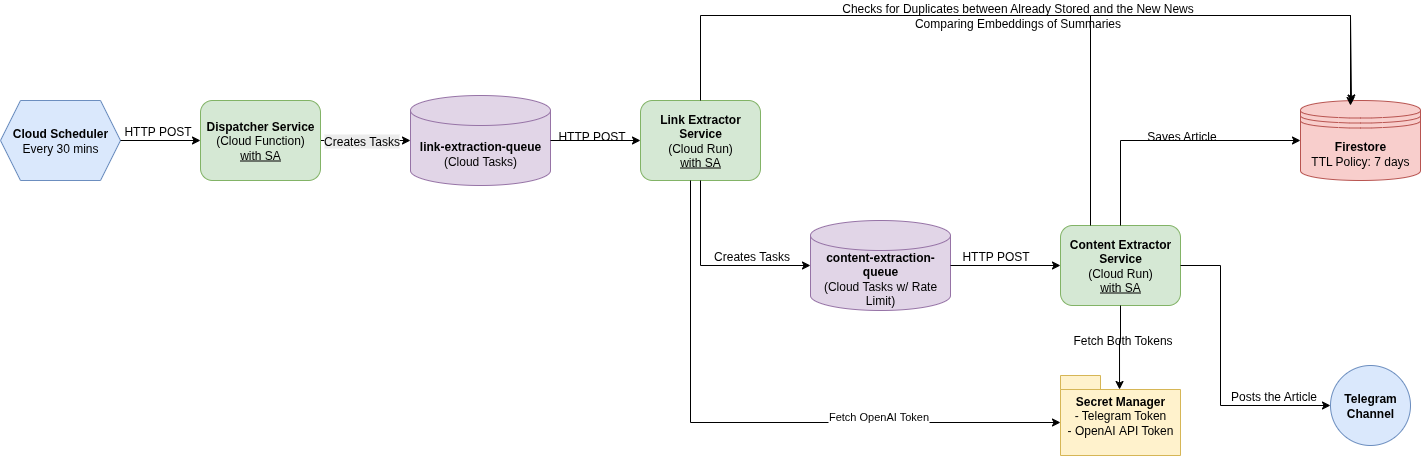

The diagram above was exported from draw.io. Its source (the exported page's mxGraphModel, read from the mxfile embedded in the PNG):
<mxGraphModel dx="1595" dy="764" grid="1" gridSize="10" guides="1" tooltips="1" connect="1" arrows="1" fold="1" page="1" pageScale="1" pageWidth="850" pageHeight="1100" math="0" shadow="0">
  <root>
    <mxCell id="0" />
    <mxCell id="1" parent="0" />
    <mxCell id="GP_N0WaMNO5SBJpIPdHW-1" value="&lt;b&gt;Cloud Scheduler&lt;/b&gt;&lt;br&gt;Every 30 mins" style="shape=hexagon;perimeter=hexagonPerimeter2;whiteSpace=wrap;html=1;fixedSize=1;fillColor=#dae8fc;strokeColor=#6c8ebf;" parent="1" vertex="1">
      <mxGeometry x="100" y="165" width="120" height="80" as="geometry" />
    </mxCell>
    <mxCell id="G7eA6_ZkZvncgTnGn-ZB-9" style="edgeStyle=orthogonalEdgeStyle;rounded=0;orthogonalLoop=1;jettySize=auto;html=1;" parent="1" source="GP_N0WaMNO5SBJpIPdHW-2" target="GP_N0WaMNO5SBJpIPdHW-5" edge="1">
      <mxGeometry relative="1" as="geometry" />
    </mxCell>
    <mxCell id="G7eA6_ZkZvncgTnGn-ZB-10" value="&lt;span style=&quot;font-size: 12px; background-color: rgb(236, 236, 236);&quot;&gt;Creates Tasks&lt;/span&gt;" style="edgeLabel;html=1;align=center;verticalAlign=middle;resizable=0;points=[];" parent="G7eA6_ZkZvncgTnGn-ZB-9" connectable="0" vertex="1">
      <mxGeometry x="-0.24" y="-3" relative="1" as="geometry">
        <mxPoint x="6" y="-3" as="offset" />
      </mxGeometry>
    </mxCell>
    <mxCell id="GP_N0WaMNO5SBJpIPdHW-2" value="&lt;b&gt;Dispatcher Service&lt;/b&gt;&lt;br&gt;(Cloud Function)&lt;br&gt;&lt;u&gt;with SA&lt;/u&gt;" style="rounded=1;whiteSpace=wrap;html=1;fillColor=#d5e8d4;strokeColor=#82b366;" parent="1" vertex="1">
      <mxGeometry x="300" y="165" width="120" height="80" as="geometry" />
    </mxCell>
    <mxCell id="GP_N0WaMNO5SBJpIPdHW-3" style="edgeStyle=orthogonalEdgeStyle;rounded=0;orthogonalLoop=1;jettySize=auto;html=1;exitX=1;exitY=0.5;exitDx=0;exitDy=0;entryX=0;entryY=0.5;entryDx=0;entryDy=0;" parent="1" source="GP_N0WaMNO5SBJpIPdHW-1" target="GP_N0WaMNO5SBJpIPdHW-2" edge="1">
      <mxGeometry relative="1" as="geometry">
        <Array as="points" />
      </mxGeometry>
    </mxCell>
    <mxCell id="GP_N0WaMNO5SBJpIPdHW-4" value="HTTP POST" style="text;html=1;align=center;verticalAlign=middle;resizable=0;points=[];" parent="GP_N0WaMNO5SBJpIPdHW-3" vertex="1" connectable="0">
      <mxGeometry x="-0.2" y="1" relative="1" as="geometry">
        <mxPoint x="4" y="-9" as="offset" />
      </mxGeometry>
    </mxCell>
    <mxCell id="GP_N0WaMNO5SBJpIPdHW-5" value="&lt;b&gt;link-extraction-queue&lt;/b&gt;&lt;br&gt;(Cloud Tasks)" style="shape=cylinder3;whiteSpace=wrap;html=1;boundedLbl=1;backgroundOutline=1;size=15;fillColor=#e1d5e7;strokeColor=#9673a6;" parent="1" vertex="1">
      <mxGeometry x="510" y="160" width="140" height="90" as="geometry" />
    </mxCell>
    <mxCell id="GP_N0WaMNO5SBJpIPdHW-8" value="&lt;b&gt;Link Extractor Service&lt;/b&gt;&lt;br&gt;(Cloud Run)&lt;div&gt;&lt;u&gt;with SA&lt;/u&gt;&lt;/div&gt;" style="rounded=1;whiteSpace=wrap;html=1;fillColor=#d5e8d4;strokeColor=#82b366;" parent="1" vertex="1">
      <mxGeometry x="740" y="165" width="120" height="80" as="geometry" />
    </mxCell>
    <mxCell id="GP_N0WaMNO5SBJpIPdHW-9" style="edgeStyle=orthogonalEdgeStyle;rounded=0;orthogonalLoop=1;jettySize=auto;html=1;exitX=1;exitY=0.5;exitDx=0;exitDy=0;entryX=0;entryY=0.5;entryDx=0;entryDy=0;" parent="1" source="GP_N0WaMNO5SBJpIPdHW-5" target="GP_N0WaMNO5SBJpIPdHW-8" edge="1">
      <mxGeometry relative="1" as="geometry" />
    </mxCell>
    <mxCell id="GP_N0WaMNO5SBJpIPdHW-10" value="HTTP POST" style="text;html=1;align=center;verticalAlign=middle;resizable=0;points=[];" parent="GP_N0WaMNO5SBJpIPdHW-9" vertex="1" connectable="0">
      <mxGeometry x="-0.2" y="1" relative="1" as="geometry">
        <mxPoint x="4" y="-4" as="offset" />
      </mxGeometry>
    </mxCell>
    <mxCell id="GP_N0WaMNO5SBJpIPdHW-11" value="&lt;b&gt;content-extraction-queue&lt;/b&gt;&lt;br&gt;(Cloud Tasks w/ Rate Limit)" style="shape=cylinder3;whiteSpace=wrap;html=1;boundedLbl=1;backgroundOutline=1;size=15;fillColor=#e1d5e7;strokeColor=#9673a6;" parent="1" vertex="1">
      <mxGeometry x="910" y="285" width="140" height="90" as="geometry" />
    </mxCell>
    <mxCell id="GP_N0WaMNO5SBJpIPdHW-12" style="edgeStyle=orthogonalEdgeStyle;rounded=0;orthogonalLoop=1;jettySize=auto;html=1;exitX=0.5;exitY=1;exitDx=0;exitDy=0;entryX=0;entryY=0.5;entryDx=0;entryDy=0;" parent="1" source="GP_N0WaMNO5SBJpIPdHW-8" target="GP_N0WaMNO5SBJpIPdHW-11" edge="1">
      <mxGeometry relative="1" as="geometry">
        <Array as="points">
          <mxPoint x="800" y="330" />
        </Array>
      </mxGeometry>
    </mxCell>
    <mxCell id="GP_N0WaMNO5SBJpIPdHW-13" value="Creates Tasks" style="text;html=1;align=center;verticalAlign=middle;resizable=0;points=[];" parent="GP_N0WaMNO5SBJpIPdHW-12" vertex="1" connectable="0">
      <mxGeometry x="-0.2" y="1" relative="1" as="geometry">
        <mxPoint x="49" y="-3" as="offset" />
      </mxGeometry>
    </mxCell>
    <mxCell id="GP_N0WaMNO5SBJpIPdHW-14" value="&lt;b&gt;Content Extractor Service&lt;/b&gt;&lt;br&gt;(Cloud Run)&lt;div&gt;&lt;u&gt;with SA&lt;/u&gt;&lt;/div&gt;" style="rounded=1;whiteSpace=wrap;html=1;fillColor=#d5e8d4;strokeColor=#82b366;" parent="1" vertex="1">
      <mxGeometry x="1160" y="290" width="120" height="80" as="geometry" />
    </mxCell>
    <mxCell id="GP_N0WaMNO5SBJpIPdHW-15" style="edgeStyle=orthogonalEdgeStyle;rounded=0;orthogonalLoop=1;jettySize=auto;html=1;exitX=1;exitY=0.5;exitDx=0;exitDy=0;entryX=0;entryY=0.5;entryDx=0;entryDy=0;" parent="1" source="GP_N0WaMNO5SBJpIPdHW-11" target="GP_N0WaMNO5SBJpIPdHW-14" edge="1">
      <mxGeometry relative="1" as="geometry" />
    </mxCell>
    <mxCell id="GP_N0WaMNO5SBJpIPdHW-16" value="HTTP POST" style="text;html=1;align=center;verticalAlign=middle;resizable=0;points=[];" parent="GP_N0WaMNO5SBJpIPdHW-15" vertex="1" connectable="0">
      <mxGeometry x="-0.2" y="1" relative="1" as="geometry">
        <mxPoint y="-9" as="offset" />
      </mxGeometry>
    </mxCell>
    <mxCell id="GP_N0WaMNO5SBJpIPdHW-17" value="&lt;b&gt;Firestore&lt;/b&gt;&lt;br&gt;TTL Policy: 7 days" style="shape=datastore;whiteSpace=wrap;html=1;fillColor=#f8cecc;strokeColor=#b85450;" parent="1" vertex="1">
      <mxGeometry x="1400" y="165" width="120" height="80" as="geometry" />
    </mxCell>
    <mxCell id="GP_N0WaMNO5SBJpIPdHW-18" value="&lt;b&gt;Secret Manager&lt;/b&gt;&lt;br&gt;- Telegram Token&lt;div&gt;- OpenAI&lt;span style=&quot;background-color: transparent; color: light-dark(rgb(0, 0, 0), rgb(255, 255, 255));&quot;&gt;&amp;nbsp;API Token&lt;/span&gt;&lt;/div&gt;" style="shape=folder;whiteSpace=wrap;html=1;tabWidth=40;tabHeight=14;tabPosition=left;fillColor=#fff2cc;strokeColor=#d6b656;" parent="1" vertex="1">
      <mxGeometry x="1160" y="440" width="120" height="80" as="geometry" />
    </mxCell>
    <mxCell id="GP_N0WaMNO5SBJpIPdHW-19" value="&lt;b&gt;Telegram Channel&lt;/b&gt;" style="ellipse;whiteSpace=wrap;html=1;aspect=fixed;fillColor=#dae8fc;strokeColor=#6c8ebf;" parent="1" vertex="1">
      <mxGeometry x="1430" y="430" width="80" height="80" as="geometry" />
    </mxCell>
    <mxCell id="GP_N0WaMNO5SBJpIPdHW-20" style="edgeStyle=orthogonalEdgeStyle;rounded=0;orthogonalLoop=1;jettySize=auto;html=1;exitX=0.5;exitY=0;exitDx=0;exitDy=0;entryX=0;entryY=0.5;entryDx=0;entryDy=0;" parent="1" source="GP_N0WaMNO5SBJpIPdHW-14" target="GP_N0WaMNO5SBJpIPdHW-17" edge="1">
      <mxGeometry relative="1" as="geometry">
        <Array as="points">
          <mxPoint x="1220" y="205" />
        </Array>
      </mxGeometry>
    </mxCell>
    <mxCell id="GP_N0WaMNO5SBJpIPdHW-21" value="Saves Article" style="text;html=1;align=center;verticalAlign=middle;resizable=0;points=[];" parent="GP_N0WaMNO5SBJpIPdHW-20" vertex="1" connectable="0">
      <mxGeometry x="-0.2" y="1" relative="1" as="geometry">
        <mxPoint x="39" y="-4" as="offset" />
      </mxGeometry>
    </mxCell>
    <mxCell id="GP_N0WaMNO5SBJpIPdHW-22" style="edgeStyle=orthogonalEdgeStyle;rounded=0;orthogonalLoop=1;jettySize=auto;html=1;exitX=0.5;exitY=1;exitDx=0;exitDy=0;entryX=0.492;entryY=0.175;entryDx=0;entryDy=0;entryPerimeter=0;" parent="1" source="GP_N0WaMNO5SBJpIPdHW-14" target="GP_N0WaMNO5SBJpIPdHW-18" edge="1">
      <mxGeometry relative="1" as="geometry" />
    </mxCell>
    <mxCell id="GP_N0WaMNO5SBJpIPdHW-23" value="Fetch Both Tokens" style="text;html=1;align=center;verticalAlign=middle;resizable=0;points=[];" parent="GP_N0WaMNO5SBJpIPdHW-22" vertex="1" connectable="0">
      <mxGeometry x="-0.2" y="1" relative="1" as="geometry" />
    </mxCell>
    <mxCell id="GP_N0WaMNO5SBJpIPdHW-24" style="edgeStyle=orthogonalEdgeStyle;rounded=0;orthogonalLoop=1;jettySize=auto;html=1;exitX=1;exitY=0.5;exitDx=0;exitDy=0;entryX=0;entryY=0.5;entryDx=0;entryDy=0;" parent="1" source="GP_N0WaMNO5SBJpIPdHW-14" target="GP_N0WaMNO5SBJpIPdHW-19" edge="1">
      <mxGeometry relative="1" as="geometry">
        <Array as="points">
          <mxPoint x="1320" y="330" />
          <mxPoint x="1320" y="470" />
        </Array>
      </mxGeometry>
    </mxCell>
    <mxCell id="GP_N0WaMNO5SBJpIPdHW-25" value="Posts the Article" style="text;html=1;align=center;verticalAlign=middle;resizable=0;points=[];" parent="GP_N0WaMNO5SBJpIPdHW-24" vertex="1" connectable="0">
      <mxGeometry x="-0.2" y="1" relative="1" as="geometry">
        <mxPoint x="51" y="54" as="offset" />
      </mxGeometry>
    </mxCell>
    <mxCell id="GP_N0WaMNO5SBJpIPdHW-26" style="edgeStyle=orthogonalEdgeStyle;rounded=0;orthogonalLoop=1;jettySize=auto;html=1;exitX=0.5;exitY=0;exitDx=0;exitDy=0;entryX=0.425;entryY=0.031;entryDx=0;entryDy=0;entryPerimeter=0;" parent="1" source="GP_N0WaMNO5SBJpIPdHW-8" target="GP_N0WaMNO5SBJpIPdHW-17" edge="1">
      <mxGeometry relative="1" as="geometry">
        <Array as="points">
          <mxPoint x="800" y="80" />
          <mxPoint x="1450" y="80" />
        </Array>
      </mxGeometry>
    </mxCell>
    <mxCell id="GP_N0WaMNO5SBJpIPdHW-27" value="Checks for Duplicates between Already Stored and the New News&lt;br&gt;Comparing Embeddings of Summaries" style="text;html=1;align=center;verticalAlign=middle;resizable=0;points=[];" parent="GP_N0WaMNO5SBJpIPdHW-26" vertex="1" connectable="0">
      <mxGeometry x="-0.2" y="1" relative="1" as="geometry">
        <mxPoint x="72" as="offset" />
      </mxGeometry>
    </mxCell>
    <mxCell id="GP_N0WaMNO5SBJpIPdHW-28" style="edgeStyle=orthogonalEdgeStyle;rounded=0;orthogonalLoop=1;jettySize=auto;html=1;exitX=0.25;exitY=0;exitDx=0;exitDy=0;" parent="1" source="GP_N0WaMNO5SBJpIPdHW-14" edge="1">
      <mxGeometry relative="1" as="geometry">
        <Array as="points">
          <mxPoint x="1190" y="80" />
          <mxPoint x="1450" y="80" />
        </Array>
        <mxPoint x="1010" y="250" as="sourcePoint" />
        <mxPoint x="1450" y="170" as="targetPoint" />
      </mxGeometry>
    </mxCell>
    <mxCell id="G7eA6_ZkZvncgTnGn-ZB-3" style="edgeStyle=orthogonalEdgeStyle;rounded=0;orthogonalLoop=1;jettySize=auto;html=1;entryX=0;entryY=0;entryDx=0;entryDy=47;entryPerimeter=0;" parent="1" source="GP_N0WaMNO5SBJpIPdHW-8" target="GP_N0WaMNO5SBJpIPdHW-18" edge="1">
      <mxGeometry relative="1" as="geometry">
        <Array as="points">
          <mxPoint x="790" y="487" />
        </Array>
      </mxGeometry>
    </mxCell>
    <mxCell id="G7eA6_ZkZvncgTnGn-ZB-4" value="Fetch OpenAI Token" style="edgeLabel;html=1;align=center;verticalAlign=middle;resizable=0;points=[];" parent="G7eA6_ZkZvncgTnGn-ZB-3" connectable="0" vertex="1">
      <mxGeometry x="0.402" y="-5" relative="1" as="geometry">
        <mxPoint y="-12" as="offset" />
      </mxGeometry>
    </mxCell>
  </root>
</mxGraphModel>